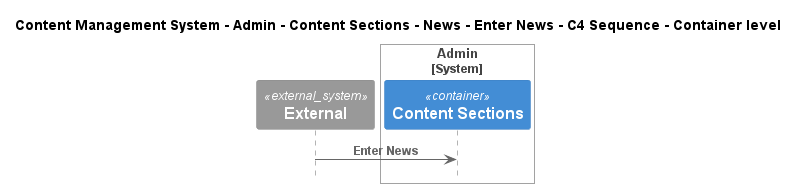

The diagram above was rendered by PlantUML. Its source (embedded in the PNG):
@startuml
!include ..\..\..\..\..\..\..\..\..\.c4s\C4_Sequence.puml

title Content Management System - Admin - Content Sections - News - Enter News - C4 Sequence - Container level

System_Ext(C4InterFlow.SoftwareSystems.ExternalSystem, "External", "")

System_Boundary(ContentManagementSystem.SoftwareSystems.Admin, "Admin")
    Container(ContentManagementSystem.SoftwareSystems.Admin.Containers.ContentSections, "Content Sections", "", "Content-Sections are primarily used for content classification, helping the CMS organize and manage different types of information, ensuring a clear structure for easy retrieval and display.")
Boundary_End()

Rel(C4InterFlow.SoftwareSystems.ExternalSystem, ContentManagementSystem.SoftwareSystems.Admin.Containers.ContentSections, "Enter News")


@enduml